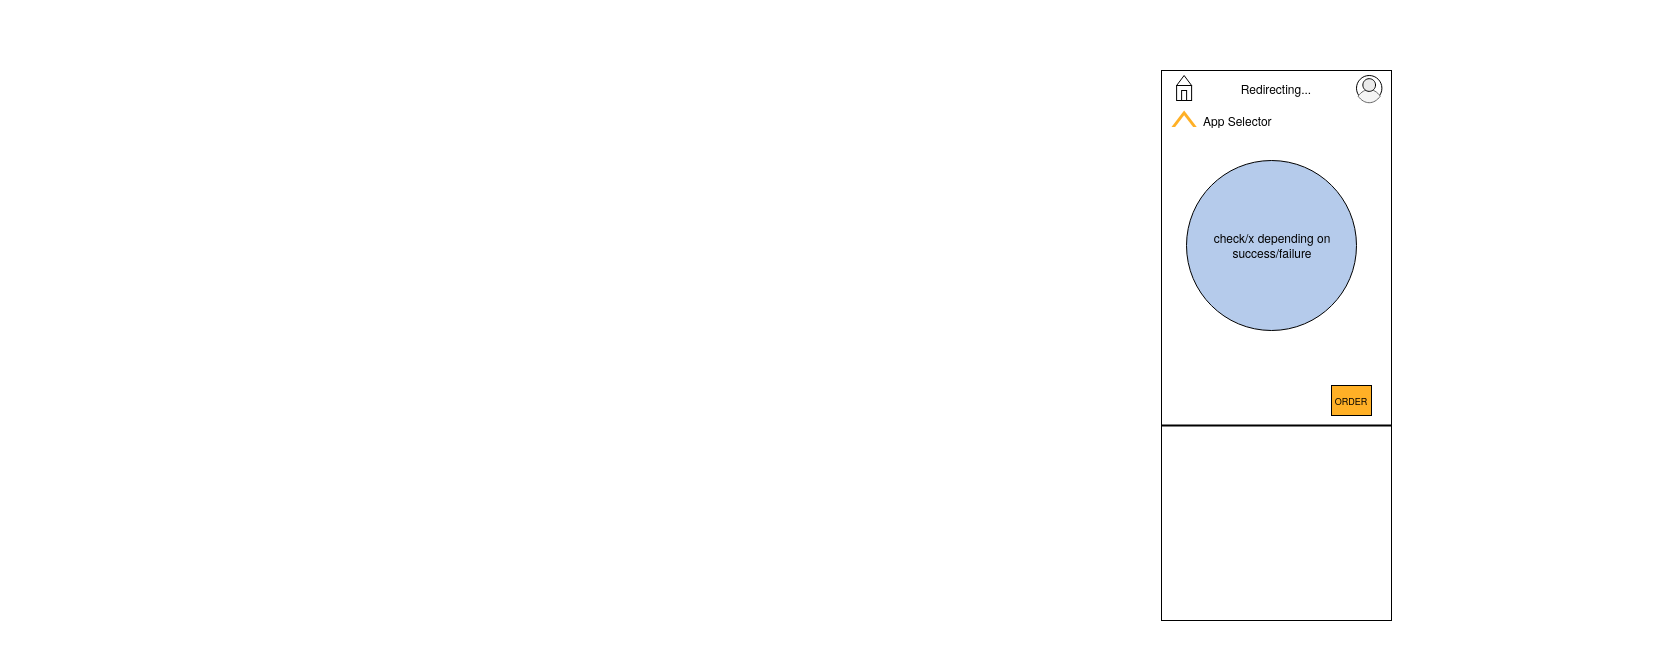

The diagram above was exported from draw.io. Its source (the exported page's mxGraphModel, read from the mxfile embedded in the PNG):
<mxGraphModel dx="1586" dy="908" grid="1" gridSize="10" guides="1" tooltips="1" connect="0" arrows="0" fold="1" page="1" pageScale="1" pageWidth="900" pageHeight="1600" math="0" shadow="0">
  <root>
    <mxCell id="0" />
    <mxCell id="1" parent="0" />
    <mxCell id="2" value="" style="rounded=0;whiteSpace=wrap;html=1;" vertex="1" parent="1">
      <mxGeometry x="1250" y="90" width="230" height="550" as="geometry" />
    </mxCell>
    <mxCell id="3" value="" style="line;strokeWidth=2;html=1;" vertex="1" parent="1">
      <mxGeometry x="1250" y="440" width="230" height="10" as="geometry" />
    </mxCell>
    <mxCell id="4" value="" style="group;aspect=fixed;" vertex="1" connectable="0" parent="1">
      <mxGeometry x="1445" y="95" width="25.41" height="29.38" as="geometry" />
    </mxCell>
    <mxCell id="5" value="" style="ellipse;whiteSpace=wrap;html=1;aspect=fixed;strokeColor=default;fillColor=#FFFFFF;" vertex="1" parent="4">
      <mxGeometry width="25.40742901015969" height="25.40742901015969" as="geometry" />
    </mxCell>
    <mxCell id="6" value="" style="whiteSpace=wrap;html=1;shape=mxgraph.basic.pointed_oval;strokeColor=#666666;fillColor=#f5f5f5;rotation=90;fontColor=#333333;" vertex="1" parent="4">
      <mxGeometry x="3.9703125" y="9.528648648648646" width="17.469375" height="22.23351351351351" as="geometry" />
    </mxCell>
    <mxCell id="7" value="" style="ellipse;whiteSpace=wrap;html=1;aspect=fixed;strokeColor=default;fillColor=#EBEBEB;" vertex="1" parent="4">
      <mxGeometry x="6.3525" y="3.1762162162162157" width="12.703714505079844" height="12.703714505079844" as="geometry" />
    </mxCell>
    <mxCell id="8" value="ORDER" style="rounded=0;whiteSpace=wrap;html=1;fontSize=9;strokeColor=default;fillColor=#FFB026;align=center;verticalAlign=middle;" vertex="1" parent="1">
      <mxGeometry x="1420" y="405" width="40" height="30" as="geometry" />
    </mxCell>
    <mxCell id="9" value="" style="group;aspect=fixed;fillColor=default;" vertex="1" connectable="0" parent="1">
      <mxGeometry x="1260" y="130" width="25.23" height="20.000000000000004" as="geometry" />
    </mxCell>
    <mxCell id="10" value="" style="verticalLabelPosition=bottom;verticalAlign=top;html=1;shape=mxgraph.basic.acute_triangle;dx=0.5;strokeColor=none;fillColor=#FFB026;" vertex="1" parent="9">
      <mxGeometry width="25.230000000000004" height="16.56" as="geometry" />
    </mxCell>
    <mxCell id="11" value="" style="verticalLabelPosition=bottom;verticalAlign=top;html=1;shape=mxgraph.basic.acute_triangle;dx=0.5;strokeColor=none;fillColor=#FFFFFF;" vertex="1" parent="9">
      <mxGeometry x="3.605367000000001" y="4.731428571428578" width="18.021789000000005" height="11.828571428571426" as="geometry" />
    </mxCell>
    <mxCell id="12" value="" style="group;aspect=fixed;" vertex="1" connectable="0" parent="1">
      <mxGeometry x="1265.1100000000001" y="95" width="15" height="25" as="geometry" />
    </mxCell>
    <mxCell id="13" value="" style="rounded=0;whiteSpace=wrap;html=1;fontSize=9;strokeColor=default;fillColor=#FFFFFF;align=center;verticalAlign=middle;container=0;" vertex="1" parent="12">
      <mxGeometry y="10" width="15" height="15" as="geometry" />
    </mxCell>
    <mxCell id="14" value="" style="rounded=0;whiteSpace=wrap;html=1;fontSize=9;strokeColor=default;fillColor=#FFFFFF;align=center;verticalAlign=middle;container=0;" vertex="1" parent="12">
      <mxGeometry x="5" y="15" width="5" height="10" as="geometry" />
    </mxCell>
    <mxCell id="15" value="" style="triangle;whiteSpace=wrap;html=1;fontSize=9;strokeColor=default;fillColor=#FFFFFF;align=center;verticalAlign=middle;rotation=-90;container=0;" vertex="1" parent="12">
      <mxGeometry x="2.5" y="-2.5" width="10" height="15" as="geometry" />
    </mxCell>
    <mxCell id="16" value="" style="group" vertex="1" connectable="0" parent="1">
      <mxGeometry x="1260" y="160" width="210" height="56" as="geometry" />
    </mxCell>
    <mxCell id="17" value="&lt;font style=&quot;font-size: 12px&quot;&gt;App Selector&lt;br&gt;&lt;/font&gt;" style="rounded=0;whiteSpace=wrap;html=1;fontSize=9;strokeColor=none;fillColor=#FFFFFF;align=left;verticalAlign=middle;" vertex="1" parent="16">
      <mxGeometry x="30" y="-30.44" width="170" height="20.44" as="geometry" />
    </mxCell>
    <mxCell id="18" value="&lt;div align=&quot;center&quot;&gt;&lt;font style=&quot;font-size: 12px&quot;&gt;Redirecting...&lt;br&gt;&lt;/font&gt;&lt;/div&gt;" style="rounded=0;whiteSpace=wrap;html=1;fontSize=9;strokeColor=none;fillColor=#FFFFFF;align=center;verticalAlign=middle;" vertex="1" parent="1">
      <mxGeometry x="1300.41" y="97.28" width="129.59" height="20.44" as="geometry" />
    </mxCell>
    <mxCell id="19" value="&lt;div align=&quot;center&quot;&gt;check/x depending on success/failure&lt;br&gt;&lt;/div&gt;" style="ellipse;whiteSpace=wrap;html=1;aspect=fixed;fontSize=12;strokeColor=default;fillColor=#B5CBEB;align=left;verticalAlign=middle;" vertex="1" parent="1">
      <mxGeometry x="1275" y="180" width="170" height="170" as="geometry" />
    </mxCell>
  </root>
</mxGraphModel>